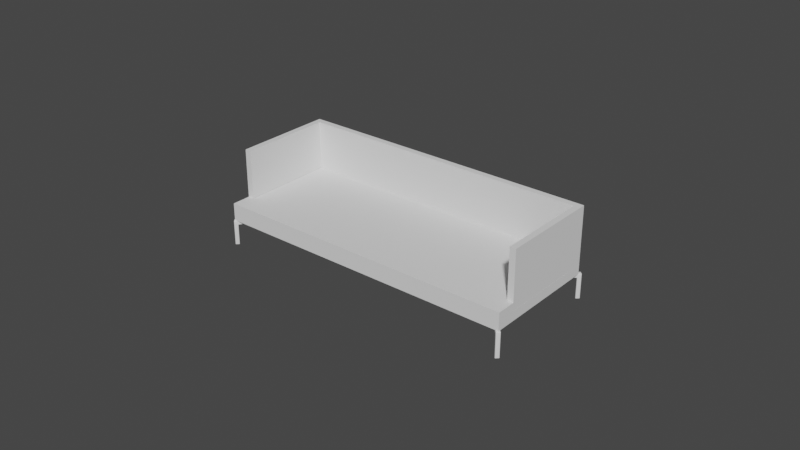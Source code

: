 # Source: couch.blend  (saved by Blender 2.83.19; exported with 4.5.12 LTS)
import bpy
from mathutils import Matrix  # noqa: F401  (used for matrix-valued properties, if any)

bpy.ops.wm.read_factory_settings(use_empty=True)
scene = bpy.context.scene
scene.name = 'Scene'

# ---- collections
col_couch = bpy.data.collections.new('couch'); scene.collection.children.link(col_couch)

# ---- world
world_world = bpy.data.worlds.new('World'); scene.world = world_world
world_world.use_nodes = True; world_world.node_tree.nodes.clear()
_N = world_world.node_tree.nodes; _L = world_world.node_tree.links
n0 = _N.new('ShaderNodeOutputWorld'); n0.name = 'World Output'; n0.location = (300, 300)
n1 = _N.new('ShaderNodeBackground'); n1.name = 'Background'; n1.location = (10, 300)
n1.inputs[0].default_value = (0.05088, 0.05088, 0.05088, 1.0)
_L.new(n1.outputs[0], n0.inputs[0])
n0.is_active_output = True
world_world.color = (0.05088, 0.05088, 0.05088)
world_world.use_sun_shadow = False
world_world.sun_shadow_jitter_overblur = 0.0

# ---- meshes
me_cube_001 = bpy.data.meshes.new('Cube.001')
me_cube_001.from_pydata([(-1.0, -1.0, -1.0), (-1.0, -1.0, 1.0), (-1.0, 0.9468, -1.0), (-1.0, 0.9468, 1.0), (1.0, -1.0, -1.0), (1.0, -1.0, 1.0), (1.0, 0.9468, -1.0), (1.0, 0.9468, 1.0)], [], [(0, 1, 3, 2), (2, 3, 7, 6), (6, 7, 5, 4), (4, 5, 1, 0), (2, 6, 4, 0), (7, 3, 1, 5)])
_uv = me_cube_001.uv_layers.new(name='UVMap')
_uv.uv.foreach_set('vector', [0.375, 0.0, 0.625, 0.0, 0.625, 0.25, 0.375, 0.25, 0.375, 0.25, 0.625, 0.25, 0.625, 0.5, 0.375, 0.5, 0.375, 0.5, 0.625, 0.5, 0.625, 0.75, 0.375, 0.75, 0.375, 0.75, 0.625, 0.75, 0.625, 1.0, 0.375, 1.0, 0.125, 0.5, 0.375, 0.5, 0.375, 0.75, 0.125, 0.75, 0.625, 0.5, 0.875, 0.5, 0.875, 0.75, 0.625, 0.75])
me_cube_001.use_remesh_fix_poles = True
me_cube_001.use_remesh_preserve_attributes = False
me_cube_001.use_mirror_vertex_groups = False
me_cube_001.update()
me_cube_002 = bpy.data.meshes.new('Cube.002')
me_cube_002.from_pydata([(-1.087, -1.0, -3.458), (-1.087, -1.0, 13.77), (-1.087, 1.382, -3.458), (-1.087, 1.382, 13.77), (0.7335, -1.0, -3.458), (0.7335, -1.0, 13.77), (0.7315, 1.382, -3.458), (0.7315, 1.382, 13.77), (-1.087, 1.235, -3.458), (-1.087, 1.235, 13.77), (0.7335, 1.235, -3.458), (0.7335, 1.235, 13.77), (-45.08, 1.382, -3.458), (-45.08, 1.382, 13.77), (-45.08, 1.235, -3.458), (-45.08, 1.235, 13.77)], [], [(8, 9, 15, 14), (2, 3, 7, 6), (10, 11, 5, 4), (4, 5, 1, 0), (8, 10, 4, 0), (11, 9, 1, 5), (7, 3, 9, 11), (2, 6, 10, 8), (6, 7, 11, 10), (0, 1, 9, 8), (9, 3, 13, 15), (3, 2, 12, 13), (2, 8, 14, 12)])
_uv = me_cube_002.uv_layers.new(name='UVMap')
_uv.uv.foreach_set('vector', [0.375, 0.2341, 0.625, 0.2341, 0.625, 0.2341, 0.375, 0.2341, 0.375, 0.25, 0.625, 0.25, 0.625, 0.5, 0.375, 0.5, 0.375, 0.5159, 0.625, 0.5159, 0.625, 0.75, 0.375, 0.75, 0.375, 0.75, 0.625, 0.75, 0.625, 1.0, 0.375, 1.0, 0.125, 0.5159, 0.375, 0.5159, 0.375, 0.75, 0.125, 0.75, 0.625, 0.5159, 0.875, 0.5159, 0.875, 0.75, 0.625, 0.75, 0.625, 0.5, 0.875, 0.5, 0.875, 0.5159, 0.625, 0.5159, 0.125, 0.5, 0.375, 0.5, 0.375, 0.5159, 0.125, 0.5159, 0.375, 0.5, 0.625, 0.5, 0.625, 0.5159, 0.375, 0.5159, 0.375, 0.0, 0.625, 0.0, 0.625, 0.2341, 0.375, 0.2341, 0.875, 0.5159, 0.875, 0.5, 0.875, 0.5, 0.875, 0.5159, 0.625, 0.25, 0.375, 0.25, 0.375, 0.25, 0.625, 0.25, 0.125, 0.5, 0.125, 0.5159, 0.125, 0.5159, 0.125, 0.5])
me_cube_002.use_remesh_fix_poles = True
me_cube_002.use_remesh_preserve_attributes = False
me_cube_002.use_mirror_vertex_groups = False
me_cube_002.update()
me_cube_003 = bpy.data.meshes.new('Cube.003')
me_cube_003.from_pydata([(-9.313e-10, -1.0, -2.476), (-9.313e-10, -1.0, -0.8408), (-9.313e-10, 0.8459, -2.476), (-9.313e-10, 0.8459, -0.8408), (0.9576, -1.0, -2.476), (0.9576, -1.0, -0.8408), (0.9576, 0.8459, -2.476), (0.9576, 0.8459, -0.8408), (-9.313e-10, -0.6885, -2.476), (-9.313e-10, -0.6885, -0.8408), (0.9576, -0.6885, -2.476), (0.9576, -0.6885, -0.8408), (0.9576, -1.0, -2.476), (0.9576, -1.0, -0.8408), (0.9576, -0.6851, -2.476), (0.9576, -0.6851, -0.8408), (1.0, -1.0, -2.476), (1.0, -1.0, -0.8408), (1.0, -0.6851, -2.476), (1.0, -0.6851, -0.8408)], [], [(7, 3, 9, 11), (2, 3, 7, 6), (4, 10, 14, 12), (4, 5, 1, 0), (8, 10, 4, 0), (11, 9, 1, 5), (2, 6, 10, 8), (6, 7, 11, 10), (12, 14, 18, 16), (11, 5, 13, 15), (5, 4, 12, 13), (10, 11, 15, 14), (18, 19, 17, 16), (15, 13, 17, 19), (14, 15, 19, 18), (13, 12, 16, 17)])
_uv = me_cube_003.uv_layers.new(name='UVMap')
_uv.uv.foreach_set('vector', [0.625, 0.5, 0.875, 0.5, 0.875, 0.71, 0.625, 0.71, 0.375, 0.25, 0.625, 0.25, 0.625, 0.5, 0.375, 0.5, 0.375, 0.75, 0.375, 0.71, 0.375, 0.71, 0.375, 0.75, 0.375, 0.75, 0.625, 0.75, 0.625, 1.0, 0.375, 1.0, 0.125, 0.71, 0.375, 0.71, 0.375, 0.75, 0.125, 0.75, 0.625, 0.71, 0.875, 0.71, 0.875, 0.75, 0.625, 0.75, 0.125, 0.5, 0.375, 0.5, 0.375, 0.71, 0.125, 0.71, 0.375, 0.5, 0.625, 0.5, 0.625, 0.71, 0.375, 0.71, 0.375, 0.75, 0.375, 0.71, 0.375, 0.71, 0.375, 0.75, 0.625, 0.71, 0.625, 0.75, 0.625, 0.75, 0.625, 0.71, 0.625, 0.75, 0.375, 0.75, 0.375, 0.75, 0.625, 0.75, 0.375, 0.71, 0.625, 0.71, 0.625, 0.71, 0.375, 0.71, 0.375, 0.71, 0.625, 0.71, 0.625, 0.75, 0.375, 0.75, 0.625, 0.71, 0.625, 0.75, 0.625, 0.75, 0.625, 0.71, 0.375, 0.71, 0.625, 0.71, 0.625, 0.71, 0.375, 0.71, 0.625, 0.75, 0.375, 0.75, 0.375, 0.75, 0.625, 0.75])
me_cube_003.use_remesh_fix_poles = True
me_cube_003.use_remesh_preserve_attributes = False
me_cube_003.use_mirror_vertex_groups = False
me_cube_003.update()
me_cube_004 = bpy.data.meshes.new('Cube.004')
me_cube_004.from_pydata([(-1.0, -1.0, -1.0), (-1.0, -1.0, 1.107), (-1.0, 1.0, -1.0), (-1.0, 1.0, 1.107), (1.0, -1.0, -1.0), (1.0, -1.0, 1.107), (1.0, 1.0, -1.0), (1.0, 1.0, 1.107), (-9.133, 1.0, -0.08092), (-9.133, -1.0, -0.08092), (-9.133, -1.0, 1.107), (-9.133, 1.0, 1.107), (-1.0, 1.0, -11.38), (-1.0, -1.0, -11.38), (1.0, 1.0, -11.38), (1.0, -1.0, -11.38)], [], [(1, 3, 11, 10), (2, 3, 7, 6), (6, 7, 5, 4), (4, 5, 1, 0), (2, 6, 14, 12), (7, 3, 1, 5), (9, 10, 11, 8), (2, 0, 9, 8), (3, 2, 8, 11), (0, 1, 10, 9), (12, 14, 15, 13), (0, 2, 12, 13), (6, 4, 15, 14), (4, 0, 13, 15)])
me_cube_004.polygons.foreach_set('use_smooth', [True] * 14)
_uv = me_cube_004.uv_layers.new(name='UVMap')
_uv.uv.foreach_set('vector', [0.875, 0.75, 0.875, 0.5, 0.875, 0.5, 0.875, 0.75, 0.375, 0.25, 0.625, 0.25, 0.625, 0.5, 0.375, 0.5, 0.375, 0.5, 0.625, 0.5, 0.625, 0.75, 0.375, 0.75, 0.375, 0.75, 0.625, 0.75, 0.625, 1.0, 0.375, 1.0, 0.375, 0.25, 0.375, 0.5, 0.375, 0.5, 0.375, 0.25, 0.625, 0.5, 0.875, 0.5, 0.875, 0.75, 0.625, 0.75, 0.375, 0.0, 0.625, 0.0, 0.625, 0.25, 0.375, 0.25, 0.125, 0.5, 0.125, 0.75, 0.125, 0.75, 0.125, 0.5, 0.625, 0.25, 0.375, 0.25, 0.375, 0.25, 0.625, 0.25, 0.375, 1.0, 0.625, 1.0, 0.625, 1.0, 0.375, 1.0, 0.125, 0.5, 0.375, 0.5, 0.375, 0.75, 0.125, 0.75, 0.125, 0.75, 0.125, 0.5, 0.125, 0.5, 0.125, 0.75, 0.375, 0.5, 0.375, 0.75, 0.375, 0.75, 0.375, 0.5, 0.375, 0.75, 0.375, 1.0, 0.375, 1.0, 0.375, 0.75])
me_cube_004.use_remesh_fix_poles = True
me_cube_004.use_remesh_preserve_attributes = False
me_cube_004.use_mirror_vertex_groups = False
me_cube_004.update()

# ---- objects
ob_empty = bpy.data.objects.new('Empty', None)
ob_empty_001 = bpy.data.objects.new('Empty.001', None)
ob_empty_002 = bpy.data.objects.new('Empty.002', None)
ob_cube = bpy.data.objects.new('Cube', me_cube_001)
ob_cube_001 = bpy.data.objects.new('Cube.001', me_cube_002)
ob_cube_002 = bpy.data.objects.new('Cube.002', me_cube_003)
ob_cube_003 = bpy.data.objects.new('Cube.003', me_cube_004)

# ---- transforms, parenting, visibility, modifiers, constraints
ob_empty.location = (0.6917, 0.8072, 0.0)
ob_empty.scale = (0.7579, 0.7579, 0.7579)
ob_empty.empty_display_type = 'IMAGE'
ob_empty.empty_display_size = 5.0
ob_empty.use_empty_image_alpha = True
ob_empty.color = (1.0, 1.0, 1.0, 0.5)
ob_empty.lineart.crease_threshold = 0.0
ob_empty_001.location = (0.6917, 2.172, -0.4632)
ob_empty_001.rotation_euler = (1.571, -0.0, 0.0)
ob_empty_001.scale = (0.7579, 0.7579, 0.7579)
ob_empty_001.empty_display_type = 'IMAGE'
ob_empty_001.empty_display_size = 5.0
ob_empty_001.use_empty_image_alpha = True
ob_empty_001.color = (1.0, 1.0, 1.0, 0.5)
ob_empty_001.lineart.crease_threshold = 0.0
ob_empty_002.location = (2.586, 1.32, -0.4632)
ob_empty_002.rotation_euler = (1.571, -0.0, -1.571)
ob_empty_002.scale = (0.7579, 0.7579, 0.7579)
ob_empty_002.empty_display_type = 'IMAGE'
ob_empty_002.empty_display_size = 5.0
ob_empty_002.use_empty_image_alpha = True
ob_empty_002.color = (1.0, 1.0, 1.0, 0.5)
ob_empty_002.lineart.crease_threshold = 0.0
ob_cube.location = (0.008199, 0.2501, 0.2193)
ob_cube.scale = (1.12, 0.4498, 0.03527)
ob_cube.lineart.crease_threshold = 0.0
ob_cube_001.location = (1.11, 0.2501, 0.3381)
ob_cube_001.scale = (0.02444, 0.3082, 0.02417)
ob_cube_001.lineart.crease_threshold = 0.0
_m = ob_cube_001.modifiers.new('Mirror', 'MIRROR')
_m.use_clip = True
_m.mirror_object = ob_cube
ob_cube_002.location = (0.008199, 0.2501, 0.3419)
ob_cube_002.scale = (1.12, 0.4498, 0.03527)
ob_cube_002.lineart.crease_threshold = 0.0
_m = ob_cube_002.modifiers.new('Mirror', 'MIRROR')
_m.use_clip = True
_m.mirror_object = ob_cube
ob_cube_003.location = (1.122, -0.1955, 0.1677)
ob_cube_003.rotation_euler = (0.0, -0.0, -0.7854)
ob_cube_003.scale = (0.01474, 0.01474, 0.01474)
ob_cube_003.lineart.crease_threshold = 0.0
_m = ob_cube_003.modifiers.new('Bevel', 'BEVEL')
_m.width = 0.29
_m.width_pct = 0.29
_m.segments = 5
_m.limit_method = 'NONE'
_m = ob_cube_003.modifiers.new('Mirror', 'MIRROR')
_m.use_axis = (True, True, False)
_m.mirror_object = ob_cube

# ---- collection membership
scene.collection.objects.link(ob_empty)
scene.collection.objects.link(ob_empty_001)
scene.collection.objects.link(ob_empty_002)
col_couch.objects.link(ob_cube)
col_couch.objects.link(ob_cube_001)
col_couch.objects.link(ob_cube_002)
col_couch.objects.link(ob_cube_003)

# ---- scene / render settings (as saved in the file)
scene.frame_start = 1; scene.frame_end = 250; scene.frame_set(1)
scene.render.engine = 'BLENDER_EEVEE_NEXT'
scene.cycles.use_denoising = False
scene.cycles.samples = 128
scene.cycles.sampling_pattern = 'TABULATED_SOBOL'
scene.cycles.use_adaptive_sampling = False
scene.cycles.use_light_tree = False
scene.view_settings.view_transform = 'Filmic'
bpy.context.view_layer.update()

# ---- added for rendering (the .blend has no active camera and no usable light): camera, sun
cam_auto = bpy.data.cameras.new('AutoCamera')
cam_auto.lens = 50.0
cam_auto.sensor_width = 36.0
cam_auto.clip_end = 1000.0
ob_auto_camera = bpy.data.objects.new('AutoCamera', cam_auto)
scene.collection.objects.link(ob_auto_camera)
ob_auto_camera.location = (4.18971, -4.76775, 3.68072)
ob_auto_camera.rotation_euler = (1.09748, -7.21219e-08, 0.694738)
scene.camera = ob_auto_camera
light_auto_sun = bpy.data.lights.new('AutoSun', 'SUN')
light_auto_sun.energy = 3.0
light_auto_sun.angle = 0.0523599
ob_auto_sun = bpy.data.objects.new('AutoSun', light_auto_sun)
scene.collection.objects.link(ob_auto_sun)
ob_auto_sun.rotation_euler = (0.872665, 0.174533, 0.523599)
bpy.context.view_layer.update()
